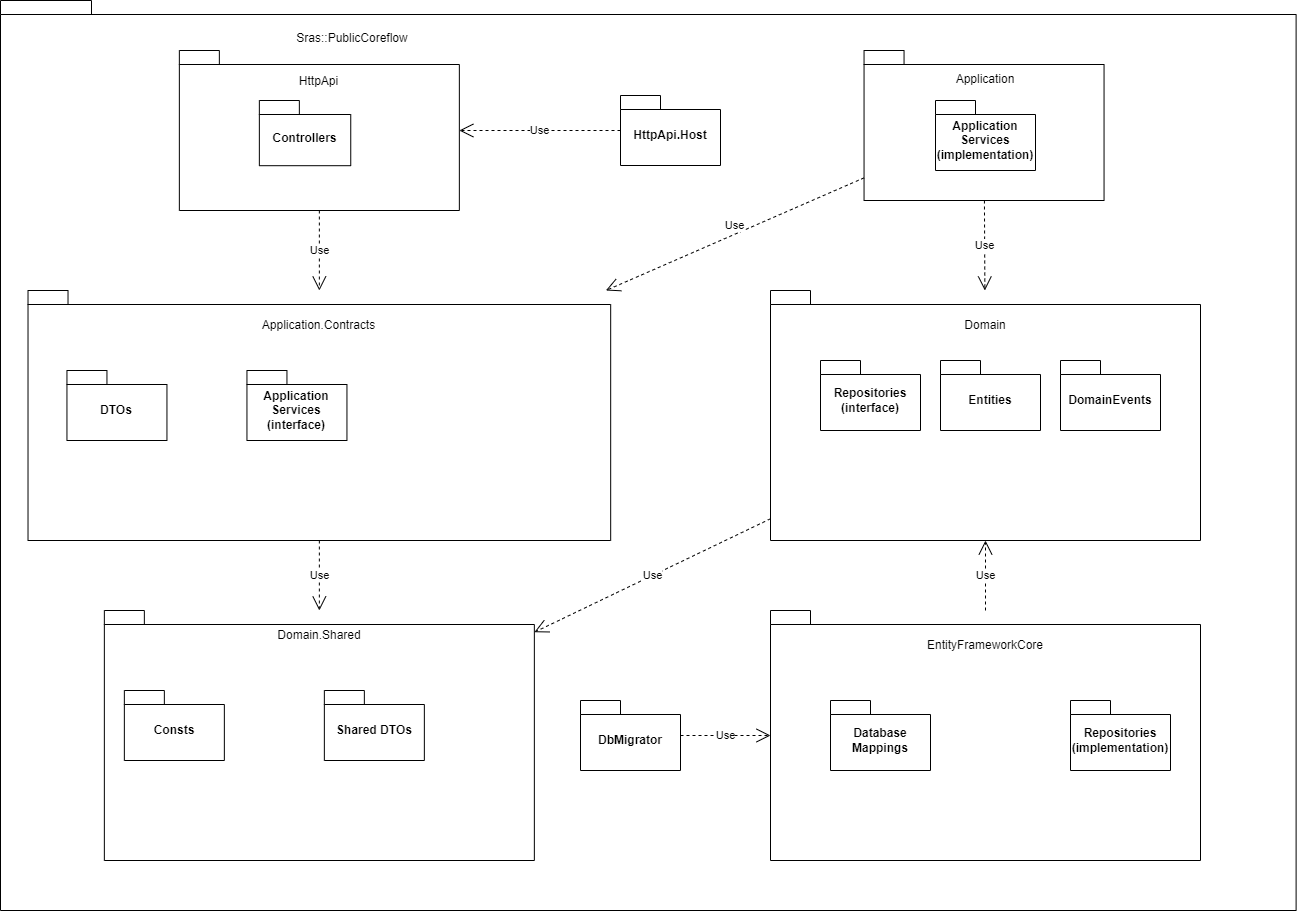

The diagram above was exported from draw.io. Its source (the exported page's mxGraphModel, read from the mxfile embedded in the PNG):
<mxGraphModel dx="1050" dy="1422" grid="1" gridSize="10" guides="1" tooltips="1" connect="1" arrows="1" fold="1" page="1" pageScale="1" pageWidth="1100" pageHeight="850" background="none" math="0" shadow="0">
  <root>
    <mxCell id="0" />
    <mxCell id="1" parent="0" />
    <mxCell id="qE_JlqIJRZIE6WuzJQyS-9" value="" style="group" parent="1" vertex="1" connectable="0">
      <mxGeometry x="885.12" y="-511.5" width="1295.61" height="910" as="geometry" />
    </mxCell>
    <mxCell id="qE_JlqIJRZIE6WuzJQyS-6" value="" style="shape=folder;fontStyle=1;spacingTop=10;tabWidth=40;tabHeight=14;tabPosition=left;html=1;whiteSpace=wrap;" parent="qE_JlqIJRZIE6WuzJQyS-9" vertex="1">
      <mxGeometry x="-5.12098814229249" y="-8.504672897196262" width="1295.61" height="910.0000000000001" as="geometry" />
    </mxCell>
    <mxCell id="qE_JlqIJRZIE6WuzJQyS-7" value="Sras::PublicCoreflow" style="text;html=1;strokeColor=none;fillColor=none;align=center;verticalAlign=middle;whiteSpace=wrap;rounded=0;" parent="qE_JlqIJRZIE6WuzJQyS-9" vertex="1">
      <mxGeometry x="326.1372507425685" y="17.009345794392523" width="41.634542647987466" height="25.514018691588785" as="geometry" />
    </mxCell>
    <mxCell id="l6Vy7QIODZDWQ48YvvWa-71" value="" style="group" parent="1" vertex="1" connectable="0">
      <mxGeometry x="1743.5502958579882" y="-470" width="242.9" height="210" as="geometry" />
    </mxCell>
    <mxCell id="l6Vy7QIODZDWQ48YvvWa-72" value="" style="shape=folder;fontStyle=1;spacingTop=10;tabWidth=40;tabHeight=14;tabPosition=left;html=1;whiteSpace=wrap;" parent="l6Vy7QIODZDWQ48YvvWa-71" vertex="1">
      <mxGeometry width="240" height="150" as="geometry" />
    </mxCell>
    <mxCell id="l6Vy7QIODZDWQ48YvvWa-73" value="Application" style="text;html=1;strokeColor=none;fillColor=none;align=center;verticalAlign=middle;whiteSpace=wrap;rounded=0;" parent="l6Vy7QIODZDWQ48YvvWa-71" vertex="1">
      <mxGeometry x="104.50348837209303" y="16.8" width="33.89302325581395" height="25.2" as="geometry" />
    </mxCell>
    <mxCell id="l6Vy7QIODZDWQ48YvvWa-74" value="Application Services (implementation)" style="shape=folder;fontStyle=1;spacingTop=10;tabWidth=40;tabHeight=14;tabPosition=left;html=1;whiteSpace=wrap;" parent="l6Vy7QIODZDWQ48YvvWa-71" vertex="1">
      <mxGeometry x="71.44970414201184" y="50" width="100" height="70" as="geometry" />
    </mxCell>
    <mxCell id="l6Vy7QIODZDWQ48YvvWa-75" value="" style="group" parent="1" vertex="1" connectable="0">
      <mxGeometry x="907.5150887573965" y="-230" width="582.6627218934912" height="250" as="geometry" />
    </mxCell>
    <mxCell id="l6Vy7QIODZDWQ48YvvWa-76" value="" style="shape=folder;fontStyle=1;spacingTop=10;tabWidth=40;tabHeight=14;tabPosition=left;html=1;whiteSpace=wrap;" parent="l6Vy7QIODZDWQ48YvvWa-75" vertex="1">
      <mxGeometry width="582.6627218934912" height="250" as="geometry" />
    </mxCell>
    <mxCell id="l6Vy7QIODZDWQ48YvvWa-77" value="Application.Contracts" style="text;html=1;strokeColor=none;fillColor=none;align=center;verticalAlign=middle;whiteSpace=wrap;rounded=0;" parent="l6Vy7QIODZDWQ48YvvWa-75" vertex="1">
      <mxGeometry x="250.68047337278108" y="20" width="81.30177514792899" height="30" as="geometry" />
    </mxCell>
    <mxCell id="l6Vy7QIODZDWQ48YvvWa-78" value="DTOs" style="shape=folder;fontStyle=1;spacingTop=10;tabWidth=40;tabHeight=14;tabPosition=left;html=1;whiteSpace=wrap;" parent="l6Vy7QIODZDWQ48YvvWa-75" vertex="1">
      <mxGeometry x="38.93491124260345" y="80" width="100" height="70" as="geometry" />
    </mxCell>
    <mxCell id="l6Vy7QIODZDWQ48YvvWa-79" value="Application Services (interface)" style="shape=folder;fontStyle=1;spacingTop=10;tabWidth=40;tabHeight=14;tabPosition=left;html=1;whiteSpace=wrap;" parent="l6Vy7QIODZDWQ48YvvWa-75" vertex="1">
      <mxGeometry x="218.93491124260345" y="80" width="100" height="70" as="geometry" />
    </mxCell>
    <mxCell id="l6Vy7QIODZDWQ48YvvWa-80" value="" style="group" parent="1" vertex="1" connectable="0">
      <mxGeometry x="1649.9999999999998" y="-230" width="430" height="250" as="geometry" />
    </mxCell>
    <mxCell id="l6Vy7QIODZDWQ48YvvWa-81" value="" style="shape=folder;fontStyle=1;spacingTop=10;tabWidth=40;tabHeight=14;tabPosition=left;html=1;whiteSpace=wrap;" parent="l6Vy7QIODZDWQ48YvvWa-80" vertex="1">
      <mxGeometry width="430" height="250" as="geometry" />
    </mxCell>
    <mxCell id="l6Vy7QIODZDWQ48YvvWa-82" value="Domain" style="text;html=1;strokeColor=none;fillColor=none;align=center;verticalAlign=middle;whiteSpace=wrap;rounded=0;" parent="l6Vy7QIODZDWQ48YvvWa-80" vertex="1">
      <mxGeometry x="185" y="20" width="60" height="30" as="geometry" />
    </mxCell>
    <mxCell id="l6Vy7QIODZDWQ48YvvWa-83" value="Entities" style="shape=folder;fontStyle=1;spacingTop=10;tabWidth=40;tabHeight=14;tabPosition=left;html=1;whiteSpace=wrap;" parent="l6Vy7QIODZDWQ48YvvWa-80" vertex="1">
      <mxGeometry x="170" y="70" width="100" height="70" as="geometry" />
    </mxCell>
    <mxCell id="l6Vy7QIODZDWQ48YvvWa-84" value="Repositories (interface)" style="shape=folder;fontStyle=1;spacingTop=10;tabWidth=40;tabHeight=14;tabPosition=left;html=1;whiteSpace=wrap;" parent="l6Vy7QIODZDWQ48YvvWa-80" vertex="1">
      <mxGeometry x="50" y="70" width="100" height="70" as="geometry" />
    </mxCell>
    <mxCell id="l6Vy7QIODZDWQ48YvvWa-85" value="DomainEvents" style="shape=folder;fontStyle=1;spacingTop=10;tabWidth=40;tabHeight=14;tabPosition=left;html=1;whiteSpace=wrap;" parent="l6Vy7QIODZDWQ48YvvWa-80" vertex="1">
      <mxGeometry x="290" y="70" width="100" height="70" as="geometry" />
    </mxCell>
    <mxCell id="l6Vy7QIODZDWQ48YvvWa-86" value="" style="group" parent="1" vertex="1" connectable="0">
      <mxGeometry x="983.85" y="80" width="430" height="250" as="geometry" />
    </mxCell>
    <mxCell id="l6Vy7QIODZDWQ48YvvWa-87" value="" style="shape=folder;fontStyle=1;spacingTop=10;tabWidth=40;tabHeight=14;tabPosition=left;html=1;whiteSpace=wrap;" parent="l6Vy7QIODZDWQ48YvvWa-86" vertex="1">
      <mxGeometry y="10" width="430" height="250" as="geometry" />
    </mxCell>
    <mxCell id="l6Vy7QIODZDWQ48YvvWa-88" value="Domain.Shared" style="text;html=1;strokeColor=none;fillColor=none;align=center;verticalAlign=middle;whiteSpace=wrap;rounded=0;" parent="l6Vy7QIODZDWQ48YvvWa-86" vertex="1">
      <mxGeometry x="185" y="20" width="60" height="30" as="geometry" />
    </mxCell>
    <mxCell id="l6Vy7QIODZDWQ48YvvWa-89" value="Consts" style="shape=folder;fontStyle=1;spacingTop=10;tabWidth=40;tabHeight=14;tabPosition=left;html=1;whiteSpace=wrap;" parent="l6Vy7QIODZDWQ48YvvWa-86" vertex="1">
      <mxGeometry x="20" y="90" width="100" height="70" as="geometry" />
    </mxCell>
    <mxCell id="l6Vy7QIODZDWQ48YvvWa-90" value="Shared DTOs" style="shape=folder;fontStyle=1;spacingTop=10;tabWidth=40;tabHeight=14;tabPosition=left;html=1;whiteSpace=wrap;" parent="l6Vy7QIODZDWQ48YvvWa-86" vertex="1">
      <mxGeometry x="220" y="90" width="100" height="70" as="geometry" />
    </mxCell>
    <mxCell id="l6Vy7QIODZDWQ48YvvWa-91" value="" style="group" parent="1" vertex="1" connectable="0">
      <mxGeometry x="1649.9999999999998" y="90" width="430" height="250" as="geometry" />
    </mxCell>
    <mxCell id="l6Vy7QIODZDWQ48YvvWa-92" value="" style="shape=folder;fontStyle=1;spacingTop=10;tabWidth=40;tabHeight=14;tabPosition=left;html=1;whiteSpace=wrap;" parent="l6Vy7QIODZDWQ48YvvWa-91" vertex="1">
      <mxGeometry width="430" height="250" as="geometry" />
    </mxCell>
    <mxCell id="l6Vy7QIODZDWQ48YvvWa-93" value="EntityFrameworkCore" style="text;html=1;strokeColor=none;fillColor=none;align=center;verticalAlign=middle;whiteSpace=wrap;rounded=0;" parent="l6Vy7QIODZDWQ48YvvWa-91" vertex="1">
      <mxGeometry x="185" y="20" width="60" height="30" as="geometry" />
    </mxCell>
    <mxCell id="l6Vy7QIODZDWQ48YvvWa-94" value="Database Mappings" style="shape=folder;fontStyle=1;spacingTop=10;tabWidth=40;tabHeight=14;tabPosition=left;html=1;whiteSpace=wrap;" parent="l6Vy7QIODZDWQ48YvvWa-91" vertex="1">
      <mxGeometry x="60" y="90" width="100" height="70" as="geometry" />
    </mxCell>
    <mxCell id="l6Vy7QIODZDWQ48YvvWa-95" value="Repositories (implementation)" style="shape=folder;fontStyle=1;spacingTop=10;tabWidth=40;tabHeight=14;tabPosition=left;html=1;whiteSpace=wrap;" parent="l6Vy7QIODZDWQ48YvvWa-91" vertex="1">
      <mxGeometry x="300" y="90" width="100" height="70" as="geometry" />
    </mxCell>
    <mxCell id="l6Vy7QIODZDWQ48YvvWa-96" value="" style="group" parent="1" vertex="1" connectable="0">
      <mxGeometry x="1058.85" y="-470" width="280" height="160" as="geometry" />
    </mxCell>
    <mxCell id="l6Vy7QIODZDWQ48YvvWa-97" value="" style="shape=folder;fontStyle=1;spacingTop=10;tabWidth=40;tabHeight=14;tabPosition=left;html=1;whiteSpace=wrap;" parent="l6Vy7QIODZDWQ48YvvWa-96" vertex="1">
      <mxGeometry width="280" height="160" as="geometry" />
    </mxCell>
    <mxCell id="l6Vy7QIODZDWQ48YvvWa-98" value="HttpApi" style="text;html=1;strokeColor=none;fillColor=none;align=center;verticalAlign=middle;whiteSpace=wrap;rounded=0;" parent="l6Vy7QIODZDWQ48YvvWa-96" vertex="1">
      <mxGeometry x="120.46511627906975" y="21.8" width="39.069767441860456" height="19.2" as="geometry" />
    </mxCell>
    <mxCell id="l6Vy7QIODZDWQ48YvvWa-99" value="Controllers" style="shape=folder;fontStyle=1;spacingTop=10;tabWidth=40;tabHeight=14;tabPosition=left;html=1;whiteSpace=wrap;" parent="l6Vy7QIODZDWQ48YvvWa-96" vertex="1">
      <mxGeometry x="80" y="50" width="91.4" height="65.2" as="geometry" />
    </mxCell>
    <mxCell id="l6Vy7QIODZDWQ48YvvWa-100" value="HttpApi.Host" style="shape=folder;fontStyle=1;spacingTop=10;tabWidth=40;tabHeight=14;tabPosition=left;html=1;whiteSpace=wrap;" parent="1" vertex="1">
      <mxGeometry x="1500" y="-425" width="100" height="70" as="geometry" />
    </mxCell>
    <mxCell id="l6Vy7QIODZDWQ48YvvWa-101" value="DbMigrator" style="shape=folder;fontStyle=1;spacingTop=10;tabWidth=40;tabHeight=14;tabPosition=left;html=1;whiteSpace=wrap;" parent="1" vertex="1">
      <mxGeometry x="1460" y="180" width="100" height="70" as="geometry" />
    </mxCell>
    <mxCell id="l6Vy7QIODZDWQ48YvvWa-102" value="Use" style="endArrow=open;endSize=12;dashed=1;html=1;rounded=0;" parent="1" source="l6Vy7QIODZDWQ48YvvWa-100" target="l6Vy7QIODZDWQ48YvvWa-97" edge="1">
      <mxGeometry width="160" relative="1" as="geometry">
        <mxPoint x="1550" y="440" as="sourcePoint" />
        <mxPoint x="1710" y="440" as="targetPoint" />
      </mxGeometry>
    </mxCell>
    <mxCell id="l6Vy7QIODZDWQ48YvvWa-103" value="Use" style="endArrow=open;endSize=12;dashed=1;html=1;rounded=0;" parent="1" source="l6Vy7QIODZDWQ48YvvWa-97" target="l6Vy7QIODZDWQ48YvvWa-76" edge="1">
      <mxGeometry width="160" relative="1" as="geometry">
        <mxPoint x="950" y="90" as="sourcePoint" />
        <mxPoint x="1110" y="90" as="targetPoint" />
      </mxGeometry>
    </mxCell>
    <mxCell id="l6Vy7QIODZDWQ48YvvWa-104" value="Use" style="endArrow=open;endSize=12;dashed=1;html=1;rounded=0;" parent="1" source="l6Vy7QIODZDWQ48YvvWa-76" target="l6Vy7QIODZDWQ48YvvWa-87" edge="1">
      <mxGeometry width="160" relative="1" as="geometry">
        <mxPoint x="950" y="90" as="sourcePoint" />
        <mxPoint x="1110" y="90" as="targetPoint" />
      </mxGeometry>
    </mxCell>
    <mxCell id="l6Vy7QIODZDWQ48YvvWa-105" value="Use" style="endArrow=open;endSize=12;dashed=1;html=1;rounded=0;" parent="1" source="l6Vy7QIODZDWQ48YvvWa-92" target="l6Vy7QIODZDWQ48YvvWa-81" edge="1">
      <mxGeometry width="160" relative="1" as="geometry">
        <mxPoint x="1410" y="90" as="sourcePoint" />
        <mxPoint x="1570" y="90" as="targetPoint" />
      </mxGeometry>
    </mxCell>
    <mxCell id="l6Vy7QIODZDWQ48YvvWa-106" value="Use" style="endArrow=open;endSize=12;dashed=1;html=1;rounded=0;" parent="1" source="l6Vy7QIODZDWQ48YvvWa-81" target="l6Vy7QIODZDWQ48YvvWa-87" edge="1">
      <mxGeometry width="160" relative="1" as="geometry">
        <mxPoint x="1720" y="90" as="sourcePoint" />
        <mxPoint x="1880" y="90" as="targetPoint" />
      </mxGeometry>
    </mxCell>
    <mxCell id="l6Vy7QIODZDWQ48YvvWa-107" value="Use" style="endArrow=open;endSize=12;dashed=1;html=1;rounded=0;" parent="1" source="l6Vy7QIODZDWQ48YvvWa-72" target="l6Vy7QIODZDWQ48YvvWa-81" edge="1">
      <mxGeometry width="160" relative="1" as="geometry">
        <mxPoint x="740" y="90" as="sourcePoint" />
        <mxPoint x="900" y="90" as="targetPoint" />
      </mxGeometry>
    </mxCell>
    <mxCell id="l6Vy7QIODZDWQ48YvvWa-108" value="Use" style="endArrow=open;endSize=12;dashed=1;html=1;rounded=0;verticalAlign=bottom;" parent="1" source="l6Vy7QIODZDWQ48YvvWa-72" target="l6Vy7QIODZDWQ48YvvWa-76" edge="1">
      <mxGeometry width="160" relative="1" as="geometry">
        <mxPoint x="770" y="90" as="sourcePoint" />
        <mxPoint x="930" y="90" as="targetPoint" />
      </mxGeometry>
    </mxCell>
    <mxCell id="l6Vy7QIODZDWQ48YvvWa-109" value="Use" style="endArrow=open;endSize=12;dashed=1;html=1;rounded=0;" parent="1" source="l6Vy7QIODZDWQ48YvvWa-101" target="l6Vy7QIODZDWQ48YvvWa-92" edge="1">
      <mxGeometry width="160" relative="1" as="geometry">
        <mxPoint x="1390" y="30" as="sourcePoint" />
        <mxPoint x="1550" y="30" as="targetPoint" />
      </mxGeometry>
    </mxCell>
  </root>
</mxGraphModel>